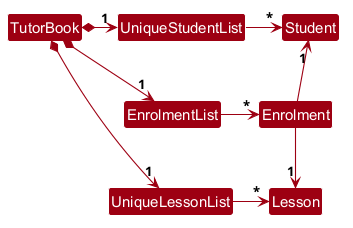

The diagram above was rendered by PlantUML. Its source (embedded in the PNG):
@startuml
!include style.puml
skinparam arrowThickness 1.1
skinparam arrowColor MODEL_COLOR
skinparam classBackgroundColor MODEL_COLOR

TutorBook *-right-> "1" UniqueStudentList
TutorBook *-right-> "1" EnrolmentList
TutorBook *-right-> "1" UniqueLessonList
UniqueStudentList -[hidden]down- EnrolmentList
EnrolmentList -[hidden]down- UniqueLessonList

UniqueStudentList -right-> "*" Student
UniqueLessonList -right-> "*" Lesson
EnrolmentList -right-> "*" Enrolment

Enrolment -up-> "1" Student
Enrolment -down-> "1" Lesson
@enduml